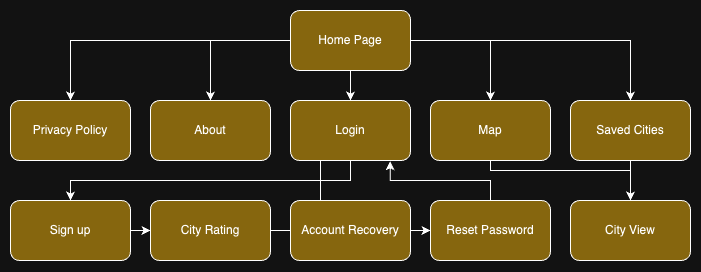

The diagram above was exported from draw.io. Its source (the exported page's mxGraphModel, read from the mxfile embedded in the PNG):
<mxGraphModel dx="1466" dy="830" grid="1" gridSize="10" guides="1" tooltips="1" connect="1" arrows="1" fold="1" page="1" pageScale="1" pageWidth="850" pageHeight="1100" math="0" shadow="0">
  <root>
    <mxCell id="0" />
    <mxCell id="1" parent="0" />
    <mxCell id="fIj0-zlIYfSGUzVmXvwp-1" value="City View" style="rounded=1;whiteSpace=wrap;html=1;fillColor=#b89840;" parent="1" vertex="1">
      <mxGeometry x="600" y="270" width="120" height="60" as="geometry" />
    </mxCell>
    <mxCell id="fIj0-zlIYfSGUzVmXvwp-11" style="edgeStyle=orthogonalEdgeStyle;rounded=0;orthogonalLoop=1;jettySize=auto;html=1;entryX=0.5;entryY=0;entryDx=0;entryDy=0;" parent="1" source="fIj0-zlIYfSGUzVmXvwp-2" target="fIj0-zlIYfSGUzVmXvwp-10" edge="1">
      <mxGeometry relative="1" as="geometry">
        <Array as="points">
          <mxPoint x="380" y="250" />
          <mxPoint x="100" y="250" />
        </Array>
      </mxGeometry>
    </mxCell>
    <mxCell id="k6hHptyAyl-qxa-0qeC--14" style="edgeStyle=orthogonalEdgeStyle;rounded=0;orthogonalLoop=1;jettySize=auto;html=1;exitX=0.75;exitY=0;exitDx=0;exitDy=0;entryX=0.75;entryY=1;entryDx=0;entryDy=0;endArrow=none;endFill=0;" parent="1" edge="1">
      <mxGeometry relative="1" as="geometry">
        <mxPoint x="290" y="300" as="sourcePoint" />
        <mxPoint x="410" y="170" as="targetPoint" />
        <Array as="points">
          <mxPoint x="350" y="300" />
          <mxPoint x="350" y="170" />
        </Array>
      </mxGeometry>
    </mxCell>
    <mxCell id="fIj0-zlIYfSGUzVmXvwp-2" value="Login" style="rounded=1;whiteSpace=wrap;html=1;fillColor=#b89840;" parent="1" vertex="1">
      <mxGeometry x="320" y="170" width="120" height="60" as="geometry" />
    </mxCell>
    <mxCell id="fIj0-zlIYfSGUzVmXvwp-4" style="edgeStyle=orthogonalEdgeStyle;rounded=0;orthogonalLoop=1;jettySize=auto;html=1;entryX=0.5;entryY=0;entryDx=0;entryDy=0;" parent="1" source="fIj0-zlIYfSGUzVmXvwp-3" target="fIj0-zlIYfSGUzVmXvwp-2" edge="1">
      <mxGeometry relative="1" as="geometry" />
    </mxCell>
    <mxCell id="k6hHptyAyl-qxa-0qeC--3" style="edgeStyle=orthogonalEdgeStyle;rounded=0;orthogonalLoop=1;jettySize=auto;html=1;entryX=0.5;entryY=0;entryDx=0;entryDy=0;" parent="1" source="fIj0-zlIYfSGUzVmXvwp-3" target="k6hHptyAyl-qxa-0qeC--1" edge="1">
      <mxGeometry relative="1" as="geometry" />
    </mxCell>
    <mxCell id="k6hHptyAyl-qxa-0qeC--5" style="edgeStyle=orthogonalEdgeStyle;rounded=0;orthogonalLoop=1;jettySize=auto;html=1;" parent="1" source="fIj0-zlIYfSGUzVmXvwp-3" target="k6hHptyAyl-qxa-0qeC--4" edge="1">
      <mxGeometry relative="1" as="geometry" />
    </mxCell>
    <mxCell id="k6hHptyAyl-qxa-0qeC--10" style="edgeStyle=orthogonalEdgeStyle;rounded=0;orthogonalLoop=1;jettySize=auto;html=1;" parent="1" source="fIj0-zlIYfSGUzVmXvwp-3" target="k6hHptyAyl-qxa-0qeC--8" edge="1">
      <mxGeometry relative="1" as="geometry">
        <Array as="points">
          <mxPoint x="520" y="110" />
        </Array>
      </mxGeometry>
    </mxCell>
    <mxCell id="k6hHptyAyl-qxa-0qeC--12" style="edgeStyle=orthogonalEdgeStyle;rounded=0;orthogonalLoop=1;jettySize=auto;html=1;" parent="1" source="fIj0-zlIYfSGUzVmXvwp-3" target="fIj0-zlIYfSGUzVmXvwp-6" edge="1">
      <mxGeometry relative="1" as="geometry">
        <Array as="points">
          <mxPoint x="240" y="110" />
        </Array>
      </mxGeometry>
    </mxCell>
    <mxCell id="fIj0-zlIYfSGUzVmXvwp-3" value="Home Page" style="rounded=1;whiteSpace=wrap;html=1;fillColor=#b89840;" parent="1" vertex="1">
      <mxGeometry x="320" y="80" width="120" height="60" as="geometry" />
    </mxCell>
    <mxCell id="fIj0-zlIYfSGUzVmXvwp-6" value="About" style="rounded=1;whiteSpace=wrap;html=1;fillColor=#b89840;" parent="1" vertex="1">
      <mxGeometry x="180" y="170" width="120" height="60" as="geometry" />
    </mxCell>
    <mxCell id="k6hHptyAyl-qxa-0qeC--7" style="edgeStyle=orthogonalEdgeStyle;rounded=0;orthogonalLoop=1;jettySize=auto;html=1;entryX=0;entryY=0.5;entryDx=0;entryDy=0;" parent="1" source="fIj0-zlIYfSGUzVmXvwp-10" target="fIj0-zlIYfSGUzVmXvwp-12" edge="1">
      <mxGeometry relative="1" as="geometry" />
    </mxCell>
    <mxCell id="fIj0-zlIYfSGUzVmXvwp-10" value="Sign up" style="rounded=1;whiteSpace=wrap;html=1;fillColor=#b89840;" parent="1" vertex="1">
      <mxGeometry x="40" y="270" width="120" height="60" as="geometry" />
    </mxCell>
    <mxCell id="fIj0-zlIYfSGUzVmXvwp-12" value="City Rating" style="rounded=1;whiteSpace=wrap;html=1;fillColor=#b89840;" parent="1" vertex="1">
      <mxGeometry x="180" y="270" width="120" height="60" as="geometry" />
    </mxCell>
    <mxCell id="k6hHptyAyl-qxa-0qeC--1" value="Privacy Policy" style="rounded=1;whiteSpace=wrap;html=1;fillColor=#b89840;" parent="1" vertex="1">
      <mxGeometry x="40" y="170" width="120" height="60" as="geometry" />
    </mxCell>
    <mxCell id="Yda9HJ9LidMfJ_Fj7ett-344" style="edgeStyle=orthogonalEdgeStyle;rounded=0;orthogonalLoop=1;jettySize=auto;html=1;" edge="1" parent="1" source="k6hHptyAyl-qxa-0qeC--4">
      <mxGeometry relative="1" as="geometry">
        <mxPoint x="660" y="269.99999999999994" as="targetPoint" />
      </mxGeometry>
    </mxCell>
    <mxCell id="k6hHptyAyl-qxa-0qeC--4" value="Saved Cities" style="rounded=1;whiteSpace=wrap;html=1;fillColor=#b89840;" parent="1" vertex="1">
      <mxGeometry x="600" y="170" width="120" height="60" as="geometry" />
    </mxCell>
    <mxCell id="Yda9HJ9LidMfJ_Fj7ett-342" style="edgeStyle=orthogonalEdgeStyle;rounded=0;orthogonalLoop=1;jettySize=auto;html=1;" edge="1" parent="1" source="k6hHptyAyl-qxa-0qeC--8">
      <mxGeometry relative="1" as="geometry">
        <mxPoint x="660" y="270" as="targetPoint" />
        <Array as="points">
          <mxPoint x="520" y="240" />
          <mxPoint x="660" y="240" />
        </Array>
      </mxGeometry>
    </mxCell>
    <mxCell id="k6hHptyAyl-qxa-0qeC--8" value="Map" style="rounded=1;whiteSpace=wrap;html=1;fillColor=#b89840;" parent="1" vertex="1">
      <mxGeometry x="460" y="170" width="120" height="60" as="geometry" />
    </mxCell>
    <mxCell id="Yda9HJ9LidMfJ_Fj7ett-345" style="edgeStyle=orthogonalEdgeStyle;rounded=0;orthogonalLoop=1;jettySize=auto;html=1;exitX=1;exitY=0.5;exitDx=0;exitDy=0;entryX=0;entryY=0.5;entryDx=0;entryDy=0;" edge="1" parent="1" source="Yda9HJ9LidMfJ_Fj7ett-340" target="Yda9HJ9LidMfJ_Fj7ett-341">
      <mxGeometry relative="1" as="geometry" />
    </mxCell>
    <mxCell id="Yda9HJ9LidMfJ_Fj7ett-340" value="Account Recovery" style="rounded=1;whiteSpace=wrap;html=1;fillColor=#b89840;" vertex="1" parent="1">
      <mxGeometry x="320" y="270" width="120" height="60" as="geometry" />
    </mxCell>
    <mxCell id="Yda9HJ9LidMfJ_Fj7ett-341" value="Reset Password" style="rounded=1;whiteSpace=wrap;html=1;fillColor=#b89840;" vertex="1" parent="1">
      <mxGeometry x="460" y="270" width="120" height="60" as="geometry" />
    </mxCell>
    <mxCell id="Yda9HJ9LidMfJ_Fj7ett-346" style="edgeStyle=orthogonalEdgeStyle;rounded=0;orthogonalLoop=1;jettySize=auto;html=1;entryX=0.831;entryY=1.012;entryDx=0;entryDy=0;entryPerimeter=0;" edge="1" parent="1" source="Yda9HJ9LidMfJ_Fj7ett-341" target="fIj0-zlIYfSGUzVmXvwp-2">
      <mxGeometry relative="1" as="geometry">
        <Array as="points">
          <mxPoint x="520" y="250" />
          <mxPoint x="420" y="250" />
        </Array>
      </mxGeometry>
    </mxCell>
  </root>
</mxGraphModel>